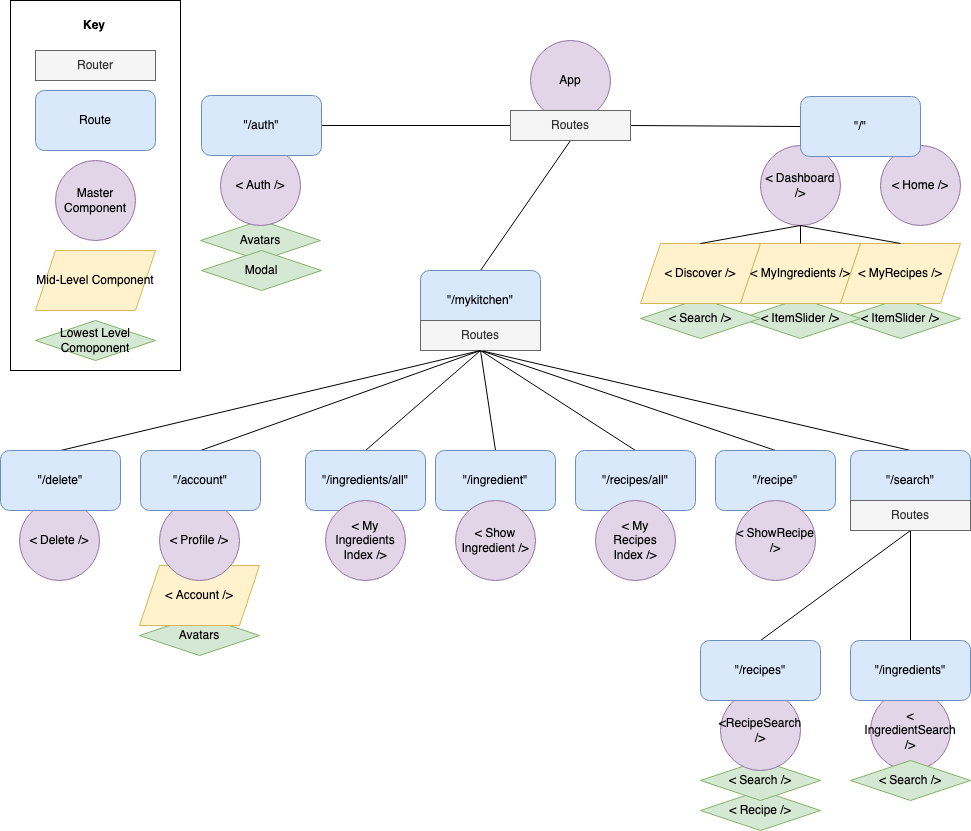

The diagram above was exported from draw.io. Its source (the exported page's mxGraphModel, read from the mxfile embedded in the PNG):
<mxGraphModel dx="1303" dy="1741" grid="1" gridSize="10" guides="1" tooltips="1" connect="1" arrows="1" fold="1" page="1" pageScale="1" pageWidth="850" pageHeight="1100" math="0" shadow="0">
  <root>
    <mxCell id="0" />
    <mxCell id="1" parent="0" />
    <mxCell id="2" value="" style="endArrow=none;html=1;rounded=0;entryX=0;entryY=0.5;entryDx=0;entryDy=0;exitX=1;exitY=0.5;exitDx=0;exitDy=0;" edge="1" source="44" target="39" parent="1">
      <mxGeometry width="50" height="50" relative="1" as="geometry">
        <mxPoint x="1300" y="750" as="sourcePoint" />
        <mxPoint x="1350" y="700" as="targetPoint" />
      </mxGeometry>
    </mxCell>
    <mxCell id="3" value="" style="endArrow=none;html=1;rounded=0;entryX=0.5;entryY=1;entryDx=0;entryDy=0;exitX=0.5;exitY=0;exitDx=0;exitDy=0;" edge="1" source="26" target="39" parent="1">
      <mxGeometry width="50" height="50" relative="1" as="geometry">
        <mxPoint x="1300" y="750" as="sourcePoint" />
        <mxPoint x="1350" y="700" as="targetPoint" />
      </mxGeometry>
    </mxCell>
    <mxCell id="4" value="" style="endArrow=none;html=1;rounded=0;entryX=0.5;entryY=1;entryDx=0;entryDy=0;exitX=0.5;exitY=0;exitDx=0;exitDy=0;" edge="1" source="29" target="27" parent="1">
      <mxGeometry width="50" height="50" relative="1" as="geometry">
        <mxPoint x="1210" y="700" as="sourcePoint" />
        <mxPoint x="1260" y="650" as="targetPoint" />
      </mxGeometry>
    </mxCell>
    <mxCell id="5" value="" style="endArrow=none;html=1;rounded=0;entryX=0.5;entryY=1;entryDx=0;entryDy=0;exitX=0.5;exitY=0;exitDx=0;exitDy=0;" edge="1" source="23" target="27" parent="1">
      <mxGeometry width="50" height="50" relative="1" as="geometry">
        <mxPoint x="1220" y="840" as="sourcePoint" />
        <mxPoint x="1280" y="650" as="targetPoint" />
      </mxGeometry>
    </mxCell>
    <mxCell id="6" value="" style="endArrow=none;html=1;rounded=0;entryX=0.5;entryY=0;entryDx=0;entryDy=0;exitX=0.5;exitY=1;exitDx=0;exitDy=0;" edge="1" source="24" target="17" parent="1">
      <mxGeometry width="50" height="50" relative="1" as="geometry">
        <mxPoint x="1560" y="630" as="sourcePoint" />
        <mxPoint x="1400" y="620" as="targetPoint" />
      </mxGeometry>
    </mxCell>
    <mxCell id="7" value="" style="endArrow=none;html=1;rounded=0;entryX=0.5;entryY=0;entryDx=0;entryDy=0;exitX=0.5;exitY=1;exitDx=0;exitDy=0;" edge="1" source="24" target="20" parent="1">
      <mxGeometry width="50" height="50" relative="1" as="geometry">
        <mxPoint x="1620" y="660" as="sourcePoint" />
        <mxPoint x="1480" y="800" as="targetPoint" />
      </mxGeometry>
    </mxCell>
    <mxCell id="8" value="" style="endArrow=none;html=1;rounded=0;exitX=0.5;exitY=0;exitDx=0;exitDy=0;entryX=0.5;entryY=1;entryDx=0;entryDy=0;" edge="1" source="30" target="27" parent="1">
      <mxGeometry width="50" height="50" relative="1" as="geometry">
        <mxPoint x="1220" y="720" as="sourcePoint" />
        <mxPoint x="1170" y="680" as="targetPoint" />
      </mxGeometry>
    </mxCell>
    <mxCell id="9" value="" style="endArrow=none;html=1;rounded=0;entryX=0.5;entryY=1;entryDx=0;entryDy=0;exitX=0.5;exitY=0;exitDx=0;exitDy=0;" edge="1" source="31" target="27" parent="1">
      <mxGeometry width="50" height="50" relative="1" as="geometry">
        <mxPoint x="1070" y="790" as="sourcePoint" />
        <mxPoint x="1120" y="640" as="targetPoint" />
      </mxGeometry>
    </mxCell>
    <mxCell id="10" value="" style="endArrow=none;html=1;rounded=0;entryX=0.5;entryY=1;entryDx=0;entryDy=0;exitX=0.5;exitY=0;exitDx=0;exitDy=0;" edge="1" source="32" target="27" parent="1">
      <mxGeometry width="50" height="50" relative="1" as="geometry">
        <mxPoint x="1330" y="780" as="sourcePoint" />
        <mxPoint x="1180" y="670" as="targetPoint" />
      </mxGeometry>
    </mxCell>
    <mxCell id="11" value="" style="endArrow=none;html=1;rounded=0;entryX=1;entryY=0.5;entryDx=0;entryDy=0;exitX=0;exitY=0.5;exitDx=0;exitDy=0;" edge="1" source="72" target="39" parent="1">
      <mxGeometry width="50" height="50" relative="1" as="geometry">
        <mxPoint x="1160" y="390" as="sourcePoint" />
        <mxPoint x="1280" y="485" as="targetPoint" />
      </mxGeometry>
    </mxCell>
    <mxCell id="12" value="" style="group" vertex="1" connectable="0" parent="1">
      <mxGeometry x="1670" y="900" width="270" height="190" as="geometry" />
    </mxCell>
    <mxCell id="13" value="&amp;lt; Recipe /&amp;gt;" style="rhombus;whiteSpace=wrap;html=1;strokeColor=#82b366;fillColor=#d5e8d4;" vertex="1" parent="12">
      <mxGeometry y="150" width="120" height="40" as="geometry" />
    </mxCell>
    <mxCell id="14" value="&amp;lt; Search /&amp;gt;" style="rhombus;whiteSpace=wrap;html=1;strokeColor=#82b366;fillColor=#d5e8d4;" vertex="1" parent="12">
      <mxGeometry y="120" width="120" height="40" as="geometry" />
    </mxCell>
    <mxCell id="15" value="" style="group" vertex="1" connectable="0" parent="12">
      <mxGeometry width="120" height="130" as="geometry" />
    </mxCell>
    <mxCell id="16" value="&amp;lt;RecipeSearch /&amp;gt;" style="ellipse;whiteSpace=wrap;html=1;aspect=fixed;fillColor=#e1d5e7;strokeColor=#9673a6;" vertex="1" parent="15">
      <mxGeometry x="20" y="50" width="80" height="80" as="geometry" />
    </mxCell>
    <mxCell id="17" value="&quot;/recipes&quot;" style="rounded=1;whiteSpace=wrap;html=1;fillColor=#dae8fc;strokeColor=#6c8ebf;" vertex="1" parent="15">
      <mxGeometry width="120" height="60" as="geometry" />
    </mxCell>
    <mxCell id="18" value="" style="group" vertex="1" connectable="0" parent="12">
      <mxGeometry x="150" width="120" height="130" as="geometry" />
    </mxCell>
    <mxCell id="19" value="&amp;lt; IngredientSearch /&amp;gt;" style="ellipse;whiteSpace=wrap;html=1;aspect=fixed;fillColor=#e1d5e7;strokeColor=#9673a6;" vertex="1" parent="18">
      <mxGeometry x="20" y="50" width="80" height="80" as="geometry" />
    </mxCell>
    <mxCell id="20" value="&quot;/ingredients&quot;" style="rounded=1;whiteSpace=wrap;html=1;fillColor=#dae8fc;strokeColor=#6c8ebf;" vertex="1" parent="18">
      <mxGeometry width="120" height="60" as="geometry" />
    </mxCell>
    <mxCell id="21" value="&amp;lt; Search /&amp;gt;" style="rhombus;whiteSpace=wrap;html=1;strokeColor=#82b366;fillColor=#d5e8d4;" vertex="1" parent="12">
      <mxGeometry x="150" y="120" width="120" height="40" as="geometry" />
    </mxCell>
    <mxCell id="22" value="" style="group" vertex="1" connectable="0" parent="1">
      <mxGeometry x="1820" y="710" width="120" height="80" as="geometry" />
    </mxCell>
    <mxCell id="23" value="&quot;/search&quot;" style="rounded=1;whiteSpace=wrap;html=1;fillColor=#dae8fc;strokeColor=#6c8ebf;" vertex="1" parent="22">
      <mxGeometry width="120" height="60" as="geometry" />
    </mxCell>
    <mxCell id="24" value="Routes" style="rounded=0;whiteSpace=wrap;html=1;fillColor=#f5f5f5;fontColor=#333333;strokeColor=#666666;" vertex="1" parent="22">
      <mxGeometry y="50" width="120" height="30" as="geometry" />
    </mxCell>
    <mxCell id="25" value="" style="group" vertex="1" connectable="0" parent="1">
      <mxGeometry x="1390" y="530" width="120" height="80" as="geometry" />
    </mxCell>
    <mxCell id="26" value="&quot;/mykitchen&quot;" style="rounded=1;whiteSpace=wrap;html=1;fillColor=#dae8fc;strokeColor=#6c8ebf;" vertex="1" parent="25">
      <mxGeometry width="120" height="60" as="geometry" />
    </mxCell>
    <mxCell id="27" value="Routes" style="rounded=0;whiteSpace=wrap;html=1;fillColor=#f5f5f5;fontColor=#333333;strokeColor=#666666;" vertex="1" parent="25">
      <mxGeometry y="50" width="120" height="30" as="geometry" />
    </mxCell>
    <mxCell id="28" value="" style="group" vertex="1" connectable="0" parent="1">
      <mxGeometry x="1275" y="710" width="530" height="130" as="geometry" />
    </mxCell>
    <mxCell id="29" value="&quot;/ingredients/all&quot;" style="rounded=1;whiteSpace=wrap;html=1;fillColor=#dae8fc;strokeColor=#6c8ebf;" vertex="1" parent="28">
      <mxGeometry width="120" height="60" as="geometry" />
    </mxCell>
    <mxCell id="30" value="&quot;/ingredient&quot;" style="rounded=1;whiteSpace=wrap;html=1;fillColor=#dae8fc;strokeColor=#6c8ebf;" vertex="1" parent="28">
      <mxGeometry x="130" width="120" height="60" as="geometry" />
    </mxCell>
    <mxCell id="31" value="&quot;/recipes/all&quot;" style="rounded=1;whiteSpace=wrap;html=1;fillColor=#dae8fc;strokeColor=#6c8ebf;" vertex="1" parent="28">
      <mxGeometry x="270" width="120" height="60" as="geometry" />
    </mxCell>
    <mxCell id="32" value="&quot;/recipe&quot;" style="rounded=1;whiteSpace=wrap;html=1;fillColor=#dae8fc;strokeColor=#6c8ebf;" vertex="1" parent="28">
      <mxGeometry x="410" width="120" height="60" as="geometry" />
    </mxCell>
    <mxCell id="33" value="&amp;lt; My&lt;br&gt;Ingredients&lt;br&gt;Index /&amp;gt;" style="ellipse;whiteSpace=wrap;html=1;aspect=fixed;fillColor=#e1d5e7;strokeColor=#9673a6;" vertex="1" parent="28">
      <mxGeometry x="20" y="50" width="80" height="80" as="geometry" />
    </mxCell>
    <mxCell id="34" value="&amp;lt; Show&lt;br&gt;Ingredient /&amp;gt;" style="ellipse;whiteSpace=wrap;html=1;aspect=fixed;fillColor=#e1d5e7;strokeColor=#9673a6;" vertex="1" parent="28">
      <mxGeometry x="150" y="50" width="80" height="80" as="geometry" />
    </mxCell>
    <mxCell id="35" value="&amp;lt; My&lt;br&gt;Recipes&lt;br&gt;Index /&amp;gt;" style="ellipse;whiteSpace=wrap;html=1;aspect=fixed;fillColor=#e1d5e7;strokeColor=#9673a6;" vertex="1" parent="28">
      <mxGeometry x="290" y="50" width="80" height="80" as="geometry" />
    </mxCell>
    <mxCell id="36" value="&amp;lt; ShowRecipe /&amp;gt;" style="ellipse;whiteSpace=wrap;html=1;aspect=fixed;fillColor=#e1d5e7;strokeColor=#9673a6;" vertex="1" parent="28">
      <mxGeometry x="430" y="50" width="80" height="80" as="geometry" />
    </mxCell>
    <mxCell id="37" value="" style="group" vertex="1" connectable="0" parent="1">
      <mxGeometry x="1480" y="300" width="120" height="105" as="geometry" />
    </mxCell>
    <mxCell id="38" value="App" style="ellipse;whiteSpace=wrap;html=1;aspect=fixed;fillColor=#e1d5e7;strokeColor=#9673a6;" vertex="1" parent="37">
      <mxGeometry x="20" width="80" height="80" as="geometry" />
    </mxCell>
    <mxCell id="39" value="Routes" style="rounded=0;whiteSpace=wrap;html=1;fillColor=#f5f5f5;fontColor=#333333;strokeColor=#666666;" vertex="1" parent="37">
      <mxGeometry y="70" width="120" height="30" as="geometry" />
    </mxCell>
    <mxCell id="40" value="" style="group" vertex="1" connectable="0" parent="1">
      <mxGeometry x="1170" y="350" width="121" height="200" as="geometry" />
    </mxCell>
    <mxCell id="41" value="" style="group" vertex="1" connectable="0" parent="40">
      <mxGeometry y="5" width="121" height="165" as="geometry" />
    </mxCell>
    <mxCell id="42" value="Avatars" style="rhombus;whiteSpace=wrap;html=1;strokeColor=#82b366;fillColor=#d5e8d4;" vertex="1" parent="41">
      <mxGeometry y="125" width="120" height="40" as="geometry" />
    </mxCell>
    <mxCell id="43" value="&amp;lt; Auth /&amp;gt;" style="ellipse;whiteSpace=wrap;html=1;aspect=fixed;fillColor=#e1d5e7;strokeColor=#9673a6;" vertex="1" parent="41">
      <mxGeometry x="20" y="50" width="80" height="80" as="geometry" />
    </mxCell>
    <mxCell id="44" value="&quot;/auth&quot;" style="rounded=1;whiteSpace=wrap;html=1;fillColor=#dae8fc;strokeColor=#6c8ebf;" vertex="1" parent="41">
      <mxGeometry x="1" width="120" height="60" as="geometry" />
    </mxCell>
    <mxCell id="45" value="Modal" style="rhombus;whiteSpace=wrap;html=1;strokeColor=#82b366;fillColor=#d5e8d4;" vertex="1" parent="40">
      <mxGeometry x="1" y="160" width="120" height="40" as="geometry" />
    </mxCell>
    <mxCell id="46" value="" style="endArrow=none;html=1;rounded=0;entryX=0.5;entryY=1;entryDx=0;entryDy=0;exitX=0.5;exitY=0;exitDx=0;exitDy=0;" edge="1" source="54" target="27" parent="1">
      <mxGeometry width="50" height="50" relative="1" as="geometry">
        <mxPoint x="1270" y="720" as="sourcePoint" />
        <mxPoint x="1550" y="660" as="targetPoint" />
      </mxGeometry>
    </mxCell>
    <mxCell id="47" value="" style="endArrow=none;html=1;rounded=0;exitX=0.5;exitY=0;exitDx=0;exitDy=0;entryX=0.5;entryY=1;entryDx=0;entryDy=0;" edge="1" source="57" target="27" parent="1">
      <mxGeometry width="50" height="50" relative="1" as="geometry">
        <mxPoint x="1131" y="720" as="sourcePoint" />
        <mxPoint x="1540" y="650" as="targetPoint" />
      </mxGeometry>
    </mxCell>
    <mxCell id="48" value="" style="group" vertex="1" connectable="0" parent="1">
      <mxGeometry x="970" y="710" width="260" height="205" as="geometry" />
    </mxCell>
    <mxCell id="49" value="" style="group" vertex="1" connectable="0" parent="48">
      <mxGeometry x="139" width="121" height="205" as="geometry" />
    </mxCell>
    <mxCell id="50" value="" style="group" vertex="1" connectable="0" parent="49">
      <mxGeometry width="121" height="205" as="geometry" />
    </mxCell>
    <mxCell id="51" value="Avatars" style="rhombus;whiteSpace=wrap;html=1;strokeColor=#82b366;fillColor=#d5e8d4;" vertex="1" parent="50">
      <mxGeometry y="165" width="120" height="40" as="geometry" />
    </mxCell>
    <mxCell id="52" value="&amp;lt; Account /&amp;gt;" style="shape=parallelogram;perimeter=parallelogramPerimeter;whiteSpace=wrap;html=1;fixedSize=1;fillColor=#fff2cc;strokeColor=#d6b656;" vertex="1" parent="50">
      <mxGeometry y="115" width="120" height="60" as="geometry" />
    </mxCell>
    <mxCell id="53" value="&amp;lt; Profile /&amp;gt;" style="ellipse;whiteSpace=wrap;html=1;aspect=fixed;fillColor=#e1d5e7;strokeColor=#9673a6;" vertex="1" parent="50">
      <mxGeometry x="20" y="50" width="80" height="80" as="geometry" />
    </mxCell>
    <mxCell id="54" value="&quot;/account&quot;" style="rounded=1;whiteSpace=wrap;html=1;fillColor=#dae8fc;strokeColor=#6c8ebf;" vertex="1" parent="50">
      <mxGeometry x="1" width="120" height="60" as="geometry" />
    </mxCell>
    <mxCell id="55" value="" style="group" vertex="1" connectable="0" parent="48">
      <mxGeometry width="120" height="130" as="geometry" />
    </mxCell>
    <mxCell id="56" value="&amp;lt; Delete /&amp;gt;" style="ellipse;whiteSpace=wrap;html=1;aspect=fixed;fillColor=#e1d5e7;strokeColor=#9673a6;" vertex="1" parent="55">
      <mxGeometry x="19" y="50" width="80" height="80" as="geometry" />
    </mxCell>
    <mxCell id="57" value="&quot;/delete&quot;" style="rounded=1;whiteSpace=wrap;html=1;fillColor=#dae8fc;strokeColor=#6c8ebf;" vertex="1" parent="55">
      <mxGeometry width="120" height="60" as="geometry" />
    </mxCell>
    <mxCell id="58" value="" style="group" vertex="1" connectable="0" parent="1">
      <mxGeometry x="980" y="260" width="170" height="370" as="geometry" />
    </mxCell>
    <mxCell id="59" value="" style="rounded=0;whiteSpace=wrap;html=1;container=0;" vertex="1" parent="58">
      <mxGeometry width="170" height="370" as="geometry" />
    </mxCell>
    <mxCell id="60" value="Route" style="rounded=1;whiteSpace=wrap;html=1;fillColor=#dae8fc;strokeColor=#6c8ebf;container=0;" vertex="1" parent="58">
      <mxGeometry x="25" y="90" width="120" height="60" as="geometry" />
    </mxCell>
    <mxCell id="61" value="Mid-Level Component" style="shape=parallelogram;perimeter=parallelogramPerimeter;whiteSpace=wrap;html=1;fixedSize=1;fillColor=#fff2cc;strokeColor=#d6b656;container=0;" vertex="1" parent="58">
      <mxGeometry x="25" y="250" width="120" height="60" as="geometry" />
    </mxCell>
    <mxCell id="62" value="Lowest Level Comoponent" style="rhombus;whiteSpace=wrap;html=1;strokeColor=#82b366;fillColor=#d5e8d4;container=0;" vertex="1" parent="58">
      <mxGeometry x="25" y="320" width="120" height="40" as="geometry" />
    </mxCell>
    <mxCell id="63" value="Router" style="rounded=0;whiteSpace=wrap;html=1;fillColor=#f5f5f5;fontColor=#333333;strokeColor=#666666;container=0;" vertex="1" parent="58">
      <mxGeometry x="25" y="50" width="120" height="30" as="geometry" />
    </mxCell>
    <mxCell id="64" value="Master Component" style="ellipse;whiteSpace=wrap;html=1;aspect=fixed;fillColor=#e1d5e7;strokeColor=#9673a6;container=0;" vertex="1" parent="58">
      <mxGeometry x="45" y="160" width="80" height="80" as="geometry" />
    </mxCell>
    <mxCell id="65" value="&lt;b&gt;Key&lt;/b&gt;" style="text;html=1;strokeColor=none;fillColor=none;align=center;verticalAlign=middle;whiteSpace=wrap;rounded=0;container=0;" vertex="1" parent="58">
      <mxGeometry x="54" y="10" width="60" height="30" as="geometry" />
    </mxCell>
    <mxCell id="66" value="&amp;lt; ItemSlider /&amp;gt;" style="rhombus;whiteSpace=wrap;html=1;strokeColor=#82b366;fillColor=#d5e8d4;" vertex="1" parent="1">
      <mxGeometry x="1810" y="558" width="120" height="40" as="geometry" />
    </mxCell>
    <mxCell id="67" value="&amp;lt; ItemSlider /&amp;gt;" style="rhombus;whiteSpace=wrap;html=1;strokeColor=#82b366;fillColor=#d5e8d4;" vertex="1" parent="1">
      <mxGeometry x="1710" y="558" width="120" height="40" as="geometry" />
    </mxCell>
    <mxCell id="68" value="&amp;lt; Search /&amp;gt;" style="rhombus;whiteSpace=wrap;html=1;strokeColor=#82b366;fillColor=#d5e8d4;" vertex="1" parent="1">
      <mxGeometry x="1610" y="558" width="120" height="40" as="geometry" />
    </mxCell>
    <mxCell id="69" value="&amp;lt; Discover /&amp;gt;" style="shape=parallelogram;perimeter=parallelogramPerimeter;whiteSpace=wrap;html=1;fixedSize=1;fillColor=#fff2cc;strokeColor=#d6b656;" vertex="1" parent="1">
      <mxGeometry x="1610" y="503" width="120" height="60" as="geometry" />
    </mxCell>
    <mxCell id="70" value="&amp;lt; Home /&amp;gt;" style="ellipse;whiteSpace=wrap;html=1;aspect=fixed;fillColor=#e1d5e7;strokeColor=#9673a6;" vertex="1" parent="1">
      <mxGeometry x="1850" y="405" width="80" height="80" as="geometry" />
    </mxCell>
    <mxCell id="71" value="&amp;lt; Dashboard /&amp;gt;" style="ellipse;whiteSpace=wrap;html=1;aspect=fixed;fillColor=#e1d5e7;strokeColor=#9673a6;" vertex="1" parent="1">
      <mxGeometry x="1730" y="405" width="80" height="80" as="geometry" />
    </mxCell>
    <mxCell id="72" value="&quot;/&quot;" style="rounded=1;whiteSpace=wrap;html=1;fillColor=#dae8fc;strokeColor=#6c8ebf;" vertex="1" parent="1">
      <mxGeometry x="1770" y="356" width="120" height="60" as="geometry" />
    </mxCell>
    <mxCell id="73" value="&amp;lt; MyIngredients /&amp;gt;" style="shape=parallelogram;perimeter=parallelogramPerimeter;whiteSpace=wrap;html=1;fixedSize=1;fillColor=#fff2cc;strokeColor=#d6b656;" vertex="1" parent="1">
      <mxGeometry x="1710" y="503" width="120" height="60" as="geometry" />
    </mxCell>
    <mxCell id="74" value="&amp;lt; MyRecipes /&amp;gt;" style="shape=parallelogram;perimeter=parallelogramPerimeter;whiteSpace=wrap;html=1;fixedSize=1;fillColor=#fff2cc;strokeColor=#d6b656;" vertex="1" parent="1">
      <mxGeometry x="1810" y="503" width="120" height="60" as="geometry" />
    </mxCell>
    <mxCell id="75" value="" style="endArrow=none;html=1;rounded=0;entryX=0.5;entryY=1;entryDx=0;entryDy=0;exitX=0.5;exitY=0;exitDx=0;exitDy=0;" edge="1" source="73" target="71" parent="1">
      <mxGeometry width="50" height="50" relative="1" as="geometry">
        <mxPoint x="1460" y="540" as="sourcePoint" />
        <mxPoint x="1550" y="410" as="targetPoint" />
      </mxGeometry>
    </mxCell>
    <mxCell id="76" value="" style="endArrow=none;html=1;rounded=0;entryX=0.5;entryY=1;entryDx=0;entryDy=0;exitX=0.5;exitY=0;exitDx=0;exitDy=0;" edge="1" source="74" target="71" parent="1">
      <mxGeometry width="50" height="50" relative="1" as="geometry">
        <mxPoint x="1780" y="513" as="sourcePoint" />
        <mxPoint x="1780" y="495" as="targetPoint" />
      </mxGeometry>
    </mxCell>
    <mxCell id="77" value="" style="endArrow=none;html=1;rounded=0;entryX=0.5;entryY=1;entryDx=0;entryDy=0;exitX=0.5;exitY=0;exitDx=0;exitDy=0;" edge="1" source="69" target="71" parent="1">
      <mxGeometry width="50" height="50" relative="1" as="geometry">
        <mxPoint x="1880" y="513" as="sourcePoint" />
        <mxPoint x="1780" y="495" as="targetPoint" />
      </mxGeometry>
    </mxCell>
  </root>
</mxGraphModel>